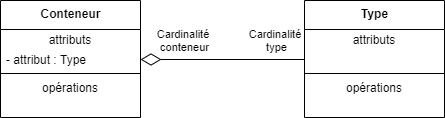

The diagram above was exported from draw.io. Its source (the exported page's mxGraphModel, read from the mxfile embedded in the PNG):
<mxGraphModel dx="1023" dy="635" grid="0" gridSize="10" guides="1" tooltips="1" connect="1" arrows="1" fold="1" page="1" pageScale="1" pageWidth="1100" pageHeight="850" math="0" shadow="0">
  <root>
    <mxCell id="stsfWH23kARG16frIFEz-0" />
    <mxCell id="stsfWH23kARG16frIFEz-1" parent="stsfWH23kARG16frIFEz-0" />
    <mxCell id="stsfWH23kARG16frIFEz-2" value="&lt;b&gt;Conteneur&lt;/b&gt;&lt;br&gt;" style="swimlane;fontStyle=0;align=center;verticalAlign=top;childLayout=stackLayout;horizontal=1;startSize=29;horizontalStack=0;resizeParent=1;resizeParentMax=0;resizeLast=0;collapsible=0;marginBottom=0;html=1;" parent="stsfWH23kARG16frIFEz-1" vertex="1">
      <mxGeometry x="236" y="261" width="140" height="117" as="geometry" />
    </mxCell>
    <mxCell id="stsfWH23kARG16frIFEz-3" value="attributs" style="text;html=1;strokeColor=none;fillColor=none;align=center;verticalAlign=middle;spacingLeft=4;spacingRight=4;overflow=hidden;rotatable=0;points=[[0,0.5],[1,0.5]];portConstraint=eastwest;" parent="stsfWH23kARG16frIFEz-2" vertex="1">
      <mxGeometry y="29" width="140" height="20" as="geometry" />
    </mxCell>
    <mxCell id="stsfWH23kARG16frIFEz-4" value="- attribut : Type" style="text;html=1;strokeColor=none;fillColor=none;align=left;verticalAlign=middle;spacingLeft=4;spacingRight=4;overflow=hidden;rotatable=0;points=[[0,0.5],[1,0.5]];portConstraint=eastwest;" parent="stsfWH23kARG16frIFEz-2" vertex="1">
      <mxGeometry y="49" width="140" height="20" as="geometry" />
    </mxCell>
    <mxCell id="stsfWH23kARG16frIFEz-7" value="" style="line;strokeWidth=1;fillColor=none;align=left;verticalAlign=middle;spacingTop=-1;spacingLeft=3;spacingRight=3;rotatable=0;labelPosition=right;points=[];portConstraint=eastwest;" parent="stsfWH23kARG16frIFEz-2" vertex="1">
      <mxGeometry y="69" width="140" height="8" as="geometry" />
    </mxCell>
    <mxCell id="stsfWH23kARG16frIFEz-8" value="opérations" style="text;html=1;strokeColor=none;fillColor=none;align=center;verticalAlign=middle;spacingLeft=4;spacingRight=4;overflow=hidden;rotatable=0;points=[[0,0.5],[1,0.5]];portConstraint=eastwest;" parent="stsfWH23kARG16frIFEz-2" vertex="1">
      <mxGeometry y="77" width="140" height="20" as="geometry" />
    </mxCell>
    <mxCell id="stsfWH23kARG16frIFEz-9" value="&amp;nbsp;&amp;nbsp;" style="text;html=1;strokeColor=none;fillColor=none;align=left;verticalAlign=middle;spacingLeft=4;spacingRight=4;overflow=hidden;rotatable=0;points=[[0,0.5],[1,0.5]];portConstraint=eastwest;" parent="stsfWH23kARG16frIFEz-2" vertex="1">
      <mxGeometry y="97" width="140" height="20" as="geometry" />
    </mxCell>
    <mxCell id="stsfWH23kARG16frIFEz-18" value="&lt;b&gt;Type&lt;/b&gt;" style="swimlane;fontStyle=0;align=center;verticalAlign=top;childLayout=stackLayout;horizontal=1;startSize=29;horizontalStack=0;resizeParent=1;resizeParentMax=0;resizeLast=0;collapsible=0;marginBottom=0;html=1;" parent="stsfWH23kARG16frIFEz-1" vertex="1">
      <mxGeometry x="540" y="261" width="140" height="117" as="geometry" />
    </mxCell>
    <mxCell id="stsfWH23kARG16frIFEz-19" value="attributs" style="text;html=1;strokeColor=none;fillColor=none;align=center;verticalAlign=middle;spacingLeft=4;spacingRight=4;overflow=hidden;rotatable=0;points=[[0,0.5],[1,0.5]];portConstraint=eastwest;" parent="stsfWH23kARG16frIFEz-18" vertex="1">
      <mxGeometry y="29" width="140" height="20" as="geometry" />
    </mxCell>
    <mxCell id="stsfWH23kARG16frIFEz-20" value="&amp;nbsp;&amp;nbsp;" style="text;html=1;strokeColor=none;fillColor=none;align=left;verticalAlign=middle;spacingLeft=4;spacingRight=4;overflow=hidden;rotatable=0;points=[[0,0.5],[1,0.5]];portConstraint=eastwest;" parent="stsfWH23kARG16frIFEz-18" vertex="1">
      <mxGeometry y="49" width="140" height="20" as="geometry" />
    </mxCell>
    <mxCell id="stsfWH23kARG16frIFEz-21" value="" style="line;strokeWidth=1;fillColor=none;align=left;verticalAlign=middle;spacingTop=-1;spacingLeft=3;spacingRight=3;rotatable=0;labelPosition=right;points=[];portConstraint=eastwest;" parent="stsfWH23kARG16frIFEz-18" vertex="1">
      <mxGeometry y="69" width="140" height="8" as="geometry" />
    </mxCell>
    <mxCell id="stsfWH23kARG16frIFEz-22" value="opérations" style="text;html=1;strokeColor=none;fillColor=none;align=center;verticalAlign=middle;spacingLeft=4;spacingRight=4;overflow=hidden;rotatable=0;points=[[0,0.5],[1,0.5]];portConstraint=eastwest;" parent="stsfWH23kARG16frIFEz-18" vertex="1">
      <mxGeometry y="77" width="140" height="20" as="geometry" />
    </mxCell>
    <mxCell id="stsfWH23kARG16frIFEz-23" value="&amp;nbsp;&amp;nbsp;" style="text;html=1;strokeColor=none;fillColor=none;align=left;verticalAlign=middle;spacingLeft=4;spacingRight=4;overflow=hidden;rotatable=0;points=[[0,0.5],[1,0.5]];portConstraint=eastwest;" parent="stsfWH23kARG16frIFEz-18" vertex="1">
      <mxGeometry y="97" width="140" height="20" as="geometry" />
    </mxCell>
    <mxCell id="stsfWH23kARG16frIFEz-24" style="edgeStyle=orthogonalEdgeStyle;rounded=0;orthogonalLoop=1;jettySize=auto;html=1;exitX=0;exitY=0.5;exitDx=0;exitDy=0;entryX=1;entryY=0.5;entryDx=0;entryDy=0;endArrow=diamondThin;endFill=0;endSize=18;snapToPoint=0;orthogonal=0;" parent="stsfWH23kARG16frIFEz-1" source="stsfWH23kARG16frIFEz-20" target="stsfWH23kARG16frIFEz-4" edge="1">
      <mxGeometry relative="1" as="geometry" />
    </mxCell>
    <mxCell id="stsfWH23kARG16frIFEz-25" value="Cardinalité &lt;br&gt;conteneur" style="edgeLabel;html=1;align=center;verticalAlign=middle;resizable=0;points=[];" parent="stsfWH23kARG16frIFEz-24" vertex="1" connectable="0">
      <mxGeometry x="0.8095" relative="1" as="geometry">
        <mxPoint x="27" y="-20" as="offset" />
      </mxGeometry>
    </mxCell>
    <mxCell id="stsfWH23kARG16frIFEz-26" value="Cardinalité&amp;nbsp;&lt;br&gt;type" style="edgeLabel;html=1;align=center;verticalAlign=middle;resizable=0;points=[];" parent="stsfWH23kARG16frIFEz-24" vertex="1" connectable="0">
      <mxGeometry x="-0.8454" y="-1" relative="1" as="geometry">
        <mxPoint x="-16" y="-19" as="offset" />
      </mxGeometry>
    </mxCell>
  </root>
</mxGraphModel>